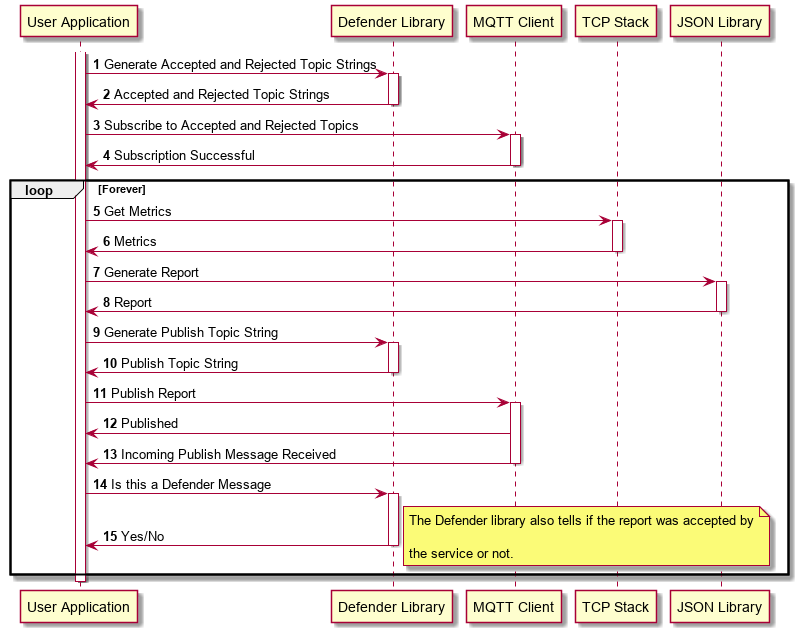

The diagram above was rendered by PlantUML. Its source (embedded in the PNG):
@startuml
autonumber

participant "User Application" as App
participant "Defender Library" as Defender
participant "MQTT Client" as MQTT
participant "TCP Stack" as TCP
participant "JSON Library" as JSON

activate App
App -> Defender : Generate Accepted and Rejected Topic Strings

activate Defender
Defender -> App : Accepted and Rejected Topic Strings
deactivate Defender

App -> MQTT : Subscribe to Accepted and Rejected Topics

activate MQTT
MQTT -> App : Subscription Successful
deactivate MQTT

loop Forever
    App -> TCP : Get Metrics

    activate TCP
    TCP -> App : Metrics
    deactivate TCP

    App -> JSON : Generate Report

    activate JSON
    JSON -> App : Report
    deactivate JSON

    App -> Defender : Generate Publish Topic String

    activate Defender
    Defender -> App : Publish Topic String
    deactivate Defender

    App -> MQTT : Publish Report

    activate MQTT
    MQTT -> App : Published
    MQTT -> App : Incoming Publish Message Received
    deactivate MQTT

    App -> Defender : Is this a Defender Message

    activate Defender
    Defender -> App : Yes/No
        note right
            The Defender library also tells if the report was accepted by
            
            the service or not.
        endnote
    deactivate Defender
end

deactivate App

@enduml